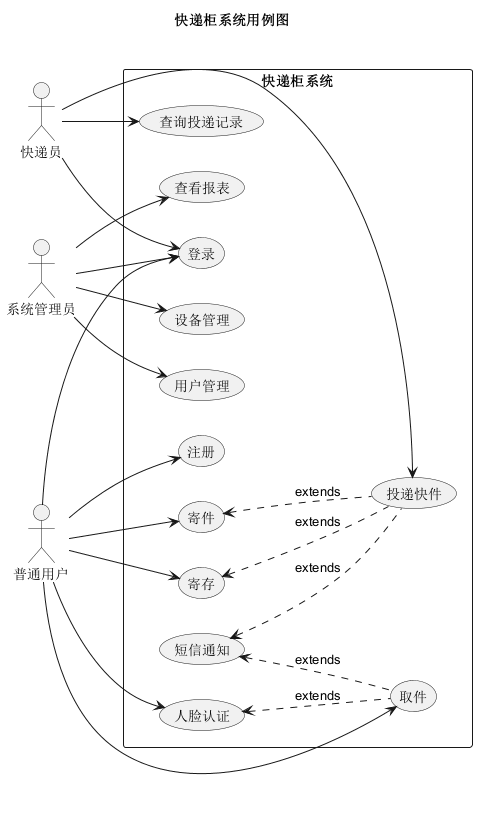

The diagram above was rendered by PlantUML. Its source (embedded in the PNG):
@startuml

title 快递柜系统用例图

left to right direction

actor "快递员" as Courier
actor "普通用户" as User
actor "系统管理员" as Admin

rectangle "快递柜系统" {
    usecase "登录" as Login
    usecase "注册" as Register
    usecase "投递快件" as Deposit
    usecase "查询投递记录" as QueryDeposit
    usecase "取件" as Pickup
    usecase "设备管理" as DeviceManage
    usecase "用户管理" as UserManage
    usecase "查看报表" as ViewReport
    usecase "寄件" as Send
    usecase "寄存" as Store
    usecase "人脸认证" as FaceAuth
    usecase "短信通知" as SMSNotify
    
    Courier --> Login
    Courier --> Deposit
    Courier --> QueryDeposit
    
    User --> Login
    User --> Register
    User --> Pickup
    User --> Send
    User --> Store
    User --> FaceAuth
    
    Admin --> Login
    Admin --> DeviceManage
    Admin --> UserManage
    Admin --> ViewReport
    
    SMSNotify <.. Deposit : extends
    SMSNotify <.. Pickup : extends
    
    Send <.. Deposit : extends
    Store <.. Deposit : extends
    FaceAuth <.. Pickup : extends
}

@enduml